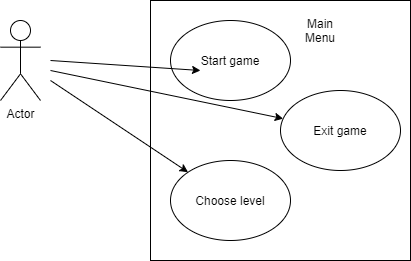

The diagram above was exported from draw.io. Its source (the exported page's mxGraphModel, read from the mxfile embedded in the PNG):
<mxGraphModel dx="782" dy="380" grid="1" gridSize="10" guides="1" tooltips="1" connect="1" arrows="1" fold="1" page="1" pageScale="1" pageWidth="850" pageHeight="1100" math="0" shadow="0" extFonts="Permanent Marker^https://fonts.googleapis.com/css?family=Permanent+Marker">
  <root>
    <mxCell id="0" />
    <mxCell id="1" parent="0" />
    <mxCell id="xmrdW2wyg0m65zAwfsv5-1" value="Actor" style="shape=umlActor;verticalLabelPosition=bottom;verticalAlign=top;html=1;outlineConnect=0;" parent="1" vertex="1">
      <mxGeometry x="230" y="150" width="40" height="80" as="geometry" />
    </mxCell>
    <mxCell id="xmrdW2wyg0m65zAwfsv5-2" value="" style="whiteSpace=wrap;html=1;aspect=fixed;" parent="1" vertex="1">
      <mxGeometry x="380" y="130" width="260" height="260" as="geometry" />
    </mxCell>
    <mxCell id="xmrdW2wyg0m65zAwfsv5-6" value="Choose level" style="ellipse;whiteSpace=wrap;html=1;" parent="1" vertex="1">
      <mxGeometry x="400" y="290" width="120" height="80" as="geometry" />
    </mxCell>
    <mxCell id="xmrdW2wyg0m65zAwfsv5-7" value="Start game" style="ellipse;whiteSpace=wrap;html=1;" parent="1" vertex="1">
      <mxGeometry x="400" y="150" width="120" height="80" as="geometry" />
    </mxCell>
    <mxCell id="xmrdW2wyg0m65zAwfsv5-9" value="Exit game" style="ellipse;whiteSpace=wrap;html=1;" parent="1" vertex="1">
      <mxGeometry x="510" y="220" width="120" height="80" as="geometry" />
    </mxCell>
    <mxCell id="xmrdW2wyg0m65zAwfsv5-10" value="" style="endArrow=classic;html=1;" parent="1" edge="1">
      <mxGeometry width="50" height="50" relative="1" as="geometry">
        <mxPoint x="280" y="190" as="sourcePoint" />
        <mxPoint x="430" y="200" as="targetPoint" />
      </mxGeometry>
    </mxCell>
    <mxCell id="xmrdW2wyg0m65zAwfsv5-11" value="" style="endArrow=classic;html=1;" parent="1" target="xmrdW2wyg0m65zAwfsv5-9" edge="1">
      <mxGeometry width="50" height="50" relative="1" as="geometry">
        <mxPoint x="280" y="200" as="sourcePoint" />
        <mxPoint x="430" y="200" as="targetPoint" />
      </mxGeometry>
    </mxCell>
    <mxCell id="xmrdW2wyg0m65zAwfsv5-12" value="" style="endArrow=classic;html=1;" parent="1" target="xmrdW2wyg0m65zAwfsv5-6" edge="1">
      <mxGeometry width="50" height="50" relative="1" as="geometry">
        <mxPoint x="280" y="210" as="sourcePoint" />
        <mxPoint x="430" y="200" as="targetPoint" />
      </mxGeometry>
    </mxCell>
    <mxCell id="xmrdW2wyg0m65zAwfsv5-13" value="Main Menu" style="text;html=1;strokeColor=none;fillColor=none;align=center;verticalAlign=middle;whiteSpace=wrap;rounded=0;" parent="1" vertex="1">
      <mxGeometry x="530" y="150" width="40" height="20" as="geometry" />
    </mxCell>
  </root>
</mxGraphModel>